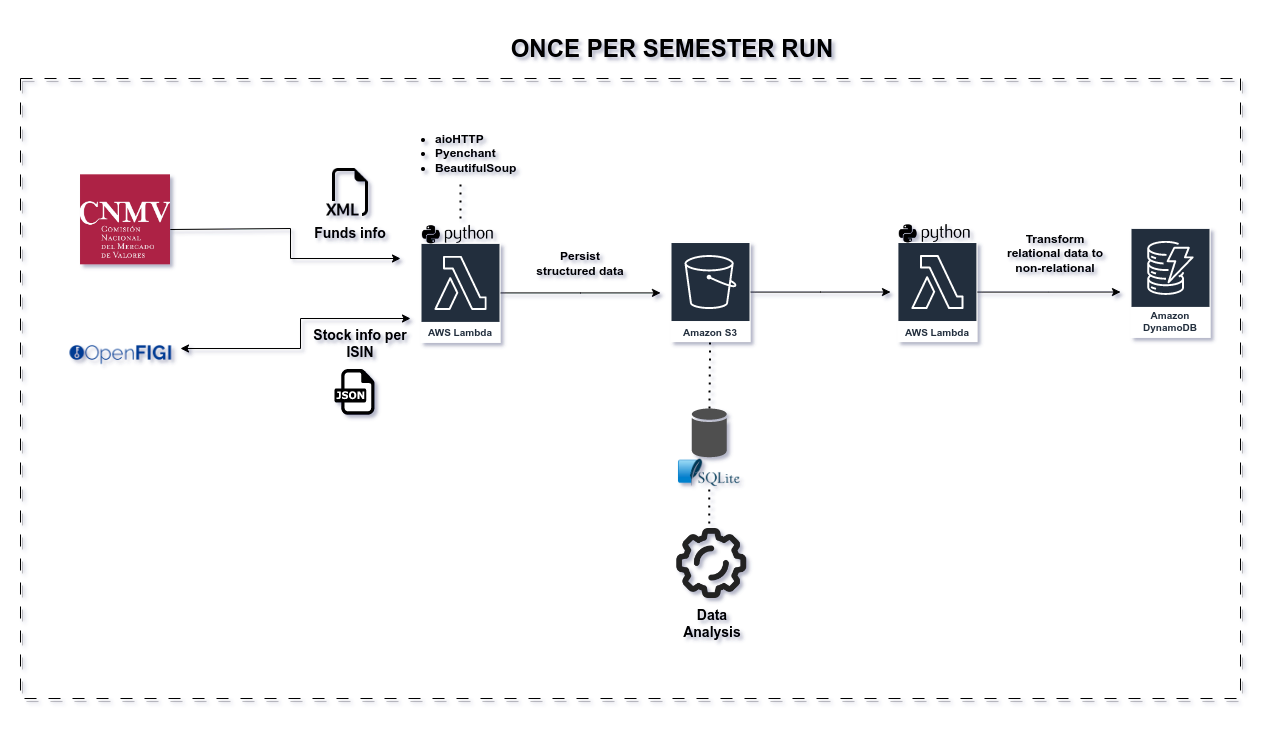

The diagram above was exported from draw.io. Its source (the exported page's mxGraphModel, read from the mxfile embedded in the PNG):
<mxGraphModel dx="3968" dy="1204" grid="1" gridSize="10" guides="1" tooltips="1" connect="1" arrows="1" fold="1" page="1" pageScale="1" pageWidth="827" pageHeight="1169" math="0" shadow="1">
  <root>
    <mxCell id="0" />
    <mxCell id="1" parent="0" />
    <mxCell id="DLsBicCk3ZFiLyL6YnLH-3" value="Amazon DynamoDB" style="sketch=0;outlineConnect=0;fontColor=#232F3E;gradientColor=none;strokeColor=#ffffff;fillColor=#232F3E;dashed=0;verticalLabelPosition=middle;verticalAlign=bottom;align=center;html=1;whiteSpace=wrap;fontSize=10;fontStyle=1;spacing=3;shape=mxgraph.aws4.productIcon;prIcon=mxgraph.aws4.dynamodb;" parent="1" vertex="1">
      <mxGeometry x="-360" y="423.42" width="80" height="110" as="geometry" />
    </mxCell>
    <mxCell id="1mFmXAHfEcXZkemF8r7F-16" style="edgeStyle=orthogonalEdgeStyle;rounded=0;orthogonalLoop=1;jettySize=auto;html=1;startArrow=classic;startFill=1;" parent="1" source="DLsBicCk3ZFiLyL6YnLH-13" edge="1">
      <mxGeometry relative="1" as="geometry">
        <mxPoint x="-1080" y="514" as="targetPoint" />
        <Array as="points">
          <mxPoint x="-1190" y="544" />
          <mxPoint x="-1190" y="514" />
        </Array>
      </mxGeometry>
    </mxCell>
    <mxCell id="DLsBicCk3ZFiLyL6YnLH-27" value="&lt;ul&gt;&lt;li&gt;&lt;b&gt;aioHTTP&lt;/b&gt;&lt;/li&gt;&lt;li&gt;&lt;b&gt;Pyenchant&lt;/b&gt;&lt;/li&gt;&lt;li&gt;&lt;b&gt;BeautifulSoup&lt;/b&gt;&lt;/li&gt;&lt;/ul&gt;" style="text;html=1;strokeColor=none;fillColor=none;align=left;verticalAlign=middle;whiteSpace=wrap;rounded=0;" parent="1" vertex="1">
      <mxGeometry x="-1096.9" y="334" width="107.5" height="30" as="geometry" />
    </mxCell>
    <mxCell id="1mFmXAHfEcXZkemF8r7F-17" style="edgeStyle=orthogonalEdgeStyle;rounded=0;orthogonalLoop=1;jettySize=auto;html=1;" parent="1" source="1mFmXAHfEcXZkemF8r7F-1" edge="1">
      <mxGeometry relative="1" as="geometry">
        <mxPoint x="-830" y="488.4200000000001" as="targetPoint" />
      </mxGeometry>
    </mxCell>
    <mxCell id="1mFmXAHfEcXZkemF8r7F-1" value="AWS Lambda" style="sketch=0;outlineConnect=0;fontColor=#232F3E;gradientColor=none;strokeColor=#ffffff;fillColor=#232F3E;dashed=0;verticalLabelPosition=middle;verticalAlign=bottom;align=center;html=1;whiteSpace=wrap;fontSize=10;fontStyle=1;spacing=3;shape=mxgraph.aws4.productIcon;prIcon=mxgraph.aws4.lambda;" parent="1" vertex="1">
      <mxGeometry x="-1070" y="438.42" width="80" height="100" as="geometry" />
    </mxCell>
    <mxCell id="1mFmXAHfEcXZkemF8r7F-2" value="" style="shape=image;html=1;verticalAlign=top;verticalLabelPosition=bottom;labelBackgroundColor=#ffffff;imageAspect=0;aspect=fixed;image=https://cdn4.iconfinder.com/data/icons/scripting-and-programming-languages/512/660277-Python_logo-128.png" parent="1" vertex="1">
      <mxGeometry x="-1068.1" y="394" width="71.2" height="71.2" as="geometry" />
    </mxCell>
    <mxCell id="1mFmXAHfEcXZkemF8r7F-18" style="edgeStyle=orthogonalEdgeStyle;rounded=0;orthogonalLoop=1;jettySize=auto;html=1;" parent="1" source="1mFmXAHfEcXZkemF8r7F-3" edge="1">
      <mxGeometry relative="1" as="geometry">
        <mxPoint x="-600" y="487.5200000000002" as="targetPoint" />
      </mxGeometry>
    </mxCell>
    <mxCell id="1mFmXAHfEcXZkemF8r7F-3" value="Amazon S3" style="sketch=0;outlineConnect=0;fontColor=#232F3E;gradientColor=none;strokeColor=#ffffff;fillColor=#232F3E;dashed=0;verticalLabelPosition=middle;verticalAlign=bottom;align=center;html=1;whiteSpace=wrap;fontSize=10;fontStyle=1;spacing=3;shape=mxgraph.aws4.productIcon;prIcon=mxgraph.aws4.s3;" parent="1" vertex="1">
      <mxGeometry x="-820" y="437.52" width="80" height="100" as="geometry" />
    </mxCell>
    <mxCell id="1mFmXAHfEcXZkemF8r7F-4" value="" style="endArrow=none;dashed=1;html=1;dashPattern=1 3;strokeWidth=2;rounded=0;" parent="1" edge="1">
      <mxGeometry width="50" height="50" relative="1" as="geometry">
        <mxPoint x="-1030" y="414" as="sourcePoint" />
        <mxPoint x="-1030" y="374" as="targetPoint" />
        <Array as="points" />
      </mxGeometry>
    </mxCell>
    <mxCell id="1mFmXAHfEcXZkemF8r7F-19" style="edgeStyle=orthogonalEdgeStyle;rounded=0;orthogonalLoop=1;jettySize=auto;html=1;" parent="1" source="1mFmXAHfEcXZkemF8r7F-7" edge="1">
      <mxGeometry relative="1" as="geometry">
        <mxPoint x="-370" y="487.5200000000002" as="targetPoint" />
      </mxGeometry>
    </mxCell>
    <mxCell id="1mFmXAHfEcXZkemF8r7F-7" value="AWS Lambda" style="sketch=0;outlineConnect=0;fontColor=#232F3E;gradientColor=none;strokeColor=#ffffff;fillColor=#232F3E;dashed=0;verticalLabelPosition=middle;verticalAlign=bottom;align=center;html=1;whiteSpace=wrap;fontSize=10;fontStyle=1;spacing=3;shape=mxgraph.aws4.productIcon;prIcon=mxgraph.aws4.lambda;" parent="1" vertex="1">
      <mxGeometry x="-593.1" y="437.52000000000004" width="80" height="100" as="geometry" />
    </mxCell>
    <mxCell id="1mFmXAHfEcXZkemF8r7F-8" value="" style="shape=image;html=1;verticalAlign=top;verticalLabelPosition=bottom;labelBackgroundColor=#ffffff;imageAspect=0;aspect=fixed;image=https://cdn4.iconfinder.com/data/icons/scripting-and-programming-languages/512/660277-Python_logo-128.png" parent="1" vertex="1">
      <mxGeometry x="-591.2" y="393.1" width="71.2" height="71.2" as="geometry" />
    </mxCell>
    <mxCell id="1mFmXAHfEcXZkemF8r7F-29" value="" style="swimlane;startSize=0;shadow=1;glass=0;swimlaneLine=0;rounded=0;dashed=1;dashPattern=12 12;" parent="1" vertex="1">
      <mxGeometry x="-1470" y="274" width="1220" height="620" as="geometry" />
    </mxCell>
    <mxCell id="1mFmXAHfEcXZkemF8r7F-32" value="&lt;b&gt;Persist structured data&lt;/b&gt;" style="text;html=1;strokeColor=none;fillColor=none;align=center;verticalAlign=middle;whiteSpace=wrap;rounded=0;" parent="1mFmXAHfEcXZkemF8r7F-29" vertex="1">
      <mxGeometry x="510" y="170" width="100" height="30" as="geometry" />
    </mxCell>
    <mxCell id="1mFmXAHfEcXZkemF8r7F-33" value="" style="dashed=0;outlineConnect=0;html=1;align=center;labelPosition=center;verticalLabelPosition=bottom;verticalAlign=top;shape=mxgraph.weblogos.json" parent="1mFmXAHfEcXZkemF8r7F-29" vertex="1">
      <mxGeometry x="314" y="290.52" width="40" height="45.8" as="geometry" />
    </mxCell>
    <mxCell id="1mFmXAHfEcXZkemF8r7F-34" value="" style="shape=image;html=1;verticalAlign=top;verticalLabelPosition=bottom;labelBackgroundColor=#ffffff;imageAspect=0;aspect=fixed;image=https://cdn1.iconfinder.com/data/icons/bootstrap-vol-3/16/filetype-xml-128.png" parent="1mFmXAHfEcXZkemF8r7F-29" vertex="1">
      <mxGeometry x="306" y="90" width="48" height="48" as="geometry" />
    </mxCell>
    <mxCell id="1mFmXAHfEcXZkemF8r7F-10" value="" style="shape=image;verticalLabelPosition=bottom;labelBackgroundColor=default;verticalAlign=top;aspect=fixed;imageAspect=0;image=https://upload.wikimedia.org/wikipedia/commons/thumb/3/38/SQLite370.svg/1200px-SQLite370.svg.png;" parent="1mFmXAHfEcXZkemF8r7F-29" vertex="1">
      <mxGeometry x="656.25" y="379" width="65" height="30.82" as="geometry" />
    </mxCell>
    <mxCell id="1mFmXAHfEcXZkemF8r7F-11" value="" style="sketch=0;shadow=0;dashed=0;html=1;strokeColor=none;fillColor=#505050;labelPosition=center;verticalLabelPosition=bottom;verticalAlign=top;outlineConnect=0;align=center;shape=mxgraph.office.databases.database;" parent="1mFmXAHfEcXZkemF8r7F-29" vertex="1">
      <mxGeometry x="671.25" y="330" width="35" height="49" as="geometry" />
    </mxCell>
    <mxCell id="1mFmXAHfEcXZkemF8r7F-12" value="" style="endArrow=none;dashed=1;html=1;dashPattern=1 3;strokeWidth=2;rounded=0;" parent="1mFmXAHfEcXZkemF8r7F-29" edge="1">
      <mxGeometry width="50" height="50" relative="1" as="geometry">
        <mxPoint x="688.75" y="444.90999999999997" as="sourcePoint" />
        <mxPoint x="688.75" y="404.90999999999997" as="targetPoint" />
        <Array as="points">
          <mxPoint x="688.75" y="434.90999999999997" />
        </Array>
      </mxGeometry>
    </mxCell>
    <mxCell id="1mFmXAHfEcXZkemF8r7F-30" value="&lt;b&gt;&lt;font style=&quot;font-size: 14px;&quot;&gt;Data Analysis&lt;/font&gt;&lt;/b&gt;" style="text;html=1;strokeColor=none;fillColor=none;align=center;verticalAlign=middle;whiteSpace=wrap;rounded=0;" parent="1mFmXAHfEcXZkemF8r7F-29" vertex="1">
      <mxGeometry x="652.5" y="530" width="77.5" height="30" as="geometry" />
    </mxCell>
    <mxCell id="1mFmXAHfEcXZkemF8r7F-36" style="edgeStyle=orthogonalEdgeStyle;rounded=0;orthogonalLoop=1;jettySize=auto;html=1;exitX=1.046;exitY=0.608;exitDx=0;exitDy=0;exitPerimeter=0;" parent="1mFmXAHfEcXZkemF8r7F-29" source="DLsBicCk3ZFiLyL6YnLH-2" edge="1">
      <mxGeometry relative="1" as="geometry">
        <mxPoint x="150" y="228" as="sourcePoint" />
        <mxPoint x="380" y="180" as="targetPoint" />
        <Array as="points">
          <mxPoint x="150" y="151" />
          <mxPoint x="270" y="150" />
          <mxPoint x="270" y="180" />
        </Array>
      </mxGeometry>
    </mxCell>
    <mxCell id="DLsBicCk3ZFiLyL6YnLH-2" value="" style="shape=image;verticalLabelPosition=bottom;labelBackgroundColor=default;verticalAlign=top;aspect=fixed;imageAspect=0;image=https://www.cnmv.es/DocPortal/Galeria/Corporativas/Logo%20grande%20rgb.jpg;" parent="1mFmXAHfEcXZkemF8r7F-29" vertex="1">
      <mxGeometry x="60" y="96.31999999999996" width="90" height="90" as="geometry" />
    </mxCell>
    <mxCell id="DLsBicCk3ZFiLyL6YnLH-13" value="" style="shape=image;verticalLabelPosition=bottom;labelBackgroundColor=default;verticalAlign=top;aspect=fixed;imageAspect=0;image=https://www.openfigi.com/assets/images/logo-social-256-be7528fec3.png;" parent="1mFmXAHfEcXZkemF8r7F-29" vertex="1">
      <mxGeometry x="40" y="216.31999999999994" width="120" height="120" as="geometry" />
    </mxCell>
    <mxCell id="1mFmXAHfEcXZkemF8r7F-41" value="&lt;b&gt;Transform relational data to non-relational&lt;/b&gt;" style="text;html=1;strokeColor=none;fillColor=none;align=center;verticalAlign=middle;whiteSpace=wrap;rounded=0;" parent="1mFmXAHfEcXZkemF8r7F-29" vertex="1">
      <mxGeometry x="980" y="160" width="110" height="30" as="geometry" />
    </mxCell>
    <mxCell id="1mFmXAHfEcXZkemF8r7F-43" value="&lt;b&gt;&lt;font style=&quot;font-size: 14px;&quot;&gt;Stock info per ISIN&lt;/font&gt;&lt;/b&gt;" style="text;html=1;strokeColor=none;fillColor=none;align=center;verticalAlign=middle;whiteSpace=wrap;rounded=0;" parent="1mFmXAHfEcXZkemF8r7F-29" vertex="1">
      <mxGeometry x="290" y="250" width="100" height="30" as="geometry" />
    </mxCell>
    <mxCell id="1mFmXAHfEcXZkemF8r7F-44" value="&lt;b&gt;&lt;font style=&quot;font-size: 14px;&quot;&gt;Funds info&lt;/font&gt;&lt;/b&gt;" style="text;html=1;strokeColor=none;fillColor=none;align=center;verticalAlign=middle;whiteSpace=wrap;rounded=0;" parent="1mFmXAHfEcXZkemF8r7F-29" vertex="1">
      <mxGeometry x="280" y="140.00000000000003" width="100" height="30" as="geometry" />
    </mxCell>
    <mxCell id="1mFmXAHfEcXZkemF8r7F-53" value="" style="shape=image;html=1;verticalAlign=top;verticalLabelPosition=bottom;labelBackgroundColor=#ffffff;imageAspect=0;aspect=fixed;image=https://cdn4.iconfinder.com/data/icons/essentials-71/24/045_-_Gear-128.png" parent="1mFmXAHfEcXZkemF8r7F-29" vertex="1">
      <mxGeometry x="656.25" y="450" width="70" height="70" as="geometry" />
    </mxCell>
    <mxCell id="1mFmXAHfEcXZkemF8r7F-40" value="" style="endArrow=none;dashed=1;html=1;dashPattern=1 3;strokeWidth=2;rounded=0;" parent="1" source="1mFmXAHfEcXZkemF8r7F-11" target="1mFmXAHfEcXZkemF8r7F-3" edge="1">
      <mxGeometry width="50" height="50" relative="1" as="geometry">
        <mxPoint x="-780" y="622" as="sourcePoint" />
        <mxPoint x="-730" y="572" as="targetPoint" />
      </mxGeometry>
    </mxCell>
    <mxCell id="1mFmXAHfEcXZkemF8r7F-56" value="&lt;h2&gt;&lt;b&gt;&lt;font style=&quot;font-size: 24px;&quot;&gt;ONCE PER SEMESTER RUN&lt;/font&gt;&lt;/b&gt;&lt;/h2&gt;" style="text;html=1;strokeColor=none;fillColor=none;align=center;verticalAlign=middle;whiteSpace=wrap;rounded=0;" parent="1" vertex="1">
      <mxGeometry x="-1123.1" y="230" width="610" height="30" as="geometry" />
    </mxCell>
  </root>
</mxGraphModel>